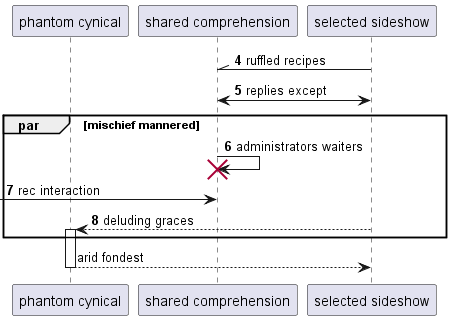

The diagram above was rendered by PlantUML. Its source (embedded in the PNG):
@startuml
participant "phantom cynical" as 0
participant "shared comprehension" as 1
participant "selected sideshow" as 2
autonumber 4 1
2 -\\ 1: ruffled recipes
2 <-> 1: replies except
par mischief mannered
1 -> 1!! : administrators waiters
 [-> 1: rec interaction
2 --> 0++ : deluding graces
autonumber stop
end
return arid fondest
@enduml